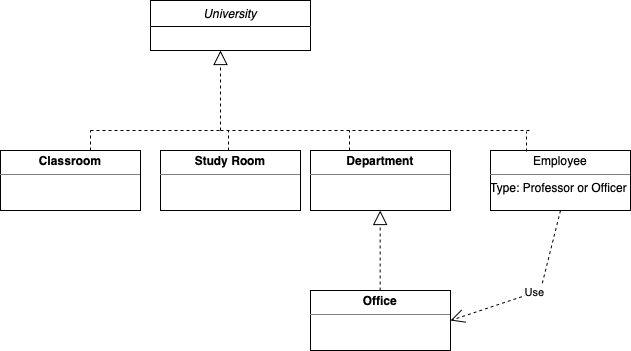

The diagram above was exported from draw.io. Its source (the exported page's mxGraphModel, read from the mxfile embedded in the PNG):
<mxGraphModel dx="855" dy="523" grid="1" gridSize="10" guides="1" tooltips="1" connect="1" arrows="1" fold="1" page="1" pageScale="1" pageWidth="827" pageHeight="1169" math="0" shadow="0">
  <root>
    <mxCell id="WIyWlLk6GJQsqaUBKTNV-0" />
    <mxCell id="WIyWlLk6GJQsqaUBKTNV-1" parent="WIyWlLk6GJQsqaUBKTNV-0" />
    <mxCell id="zkfFHV4jXpPFQw0GAbJ--0" value="University" style="swimlane;fontStyle=2;align=center;verticalAlign=top;childLayout=stackLayout;horizontal=1;startSize=26;horizontalStack=0;resizeParent=1;resizeLast=0;collapsible=1;marginBottom=0;rounded=0;shadow=0;strokeWidth=1;" parent="WIyWlLk6GJQsqaUBKTNV-1" vertex="1">
      <mxGeometry x="220" y="120" width="160" height="50" as="geometry">
        <mxRectangle x="230" y="140" width="160" height="26" as="alternateBounds" />
      </mxGeometry>
    </mxCell>
    <mxCell id="RgV9LDVfhib26dMDdD1i-0" value="&lt;p style=&quot;margin:0px;margin-top:4px;text-align:center;&quot;&gt;&lt;b&gt;Classroom&lt;/b&gt;&lt;/p&gt;&lt;hr size=&quot;1&quot; style=&quot;border-style:solid;&quot;&gt;&lt;div style=&quot;height:2px;&quot;&gt;&lt;/div&gt;" style="verticalAlign=top;align=left;overflow=fill;html=1;whiteSpace=wrap;" vertex="1" parent="WIyWlLk6GJQsqaUBKTNV-1">
      <mxGeometry x="70" y="270" width="140" height="60" as="geometry" />
    </mxCell>
    <mxCell id="RgV9LDVfhib26dMDdD1i-1" value="&lt;p style=&quot;margin:0px;margin-top:4px;text-align:center;&quot;&gt;&lt;b&gt;Study Room&lt;/b&gt;&lt;/p&gt;&lt;hr size=&quot;1&quot; style=&quot;border-style:solid;&quot;&gt;&lt;div style=&quot;height:2px;&quot;&gt;&lt;/div&gt;" style="verticalAlign=top;align=left;overflow=fill;html=1;whiteSpace=wrap;" vertex="1" parent="WIyWlLk6GJQsqaUBKTNV-1">
      <mxGeometry x="230" y="270" width="140" height="60" as="geometry" />
    </mxCell>
    <mxCell id="RgV9LDVfhib26dMDdD1i-2" value="" style="endArrow=block;dashed=1;endFill=0;endSize=12;html=1;rounded=0;" edge="1" parent="WIyWlLk6GJQsqaUBKTNV-1">
      <mxGeometry width="160" relative="1" as="geometry">
        <mxPoint x="290" y="250" as="sourcePoint" />
        <mxPoint x="290" y="170" as="targetPoint" />
      </mxGeometry>
    </mxCell>
    <mxCell id="RgV9LDVfhib26dMDdD1i-3" value="" style="endArrow=none;dashed=1;html=1;rounded=0;" edge="1" parent="WIyWlLk6GJQsqaUBKTNV-1">
      <mxGeometry width="50" height="50" relative="1" as="geometry">
        <mxPoint x="160" y="250" as="sourcePoint" />
        <mxPoint x="290" y="250" as="targetPoint" />
      </mxGeometry>
    </mxCell>
    <mxCell id="RgV9LDVfhib26dMDdD1i-4" style="edgeStyle=orthogonalEdgeStyle;rounded=0;orthogonalLoop=1;jettySize=auto;html=1;exitX=0.5;exitY=1;exitDx=0;exitDy=0;" edge="1" parent="WIyWlLk6GJQsqaUBKTNV-1" source="RgV9LDVfhib26dMDdD1i-0" target="RgV9LDVfhib26dMDdD1i-0">
      <mxGeometry relative="1" as="geometry" />
    </mxCell>
    <mxCell id="RgV9LDVfhib26dMDdD1i-5" value="" style="endArrow=none;dashed=1;html=1;rounded=0;" edge="1" parent="WIyWlLk6GJQsqaUBKTNV-1">
      <mxGeometry width="50" height="50" relative="1" as="geometry">
        <mxPoint x="290" y="250" as="sourcePoint" />
        <mxPoint x="600" y="250" as="targetPoint" />
      </mxGeometry>
    </mxCell>
    <mxCell id="RgV9LDVfhib26dMDdD1i-6" value="" style="endArrow=none;dashed=1;html=1;rounded=0;" edge="1" parent="WIyWlLk6GJQsqaUBKTNV-1">
      <mxGeometry width="50" height="50" relative="1" as="geometry">
        <mxPoint x="160" y="270" as="sourcePoint" />
        <mxPoint x="160" y="250" as="targetPoint" />
      </mxGeometry>
    </mxCell>
    <mxCell id="RgV9LDVfhib26dMDdD1i-7" value="" style="endArrow=none;dashed=1;html=1;rounded=0;" edge="1" parent="WIyWlLk6GJQsqaUBKTNV-1">
      <mxGeometry width="50" height="50" relative="1" as="geometry">
        <mxPoint x="298" y="270" as="sourcePoint" />
        <mxPoint x="298" y="250" as="targetPoint" />
      </mxGeometry>
    </mxCell>
    <mxCell id="RgV9LDVfhib26dMDdD1i-8" value="" style="endArrow=none;dashed=1;html=1;rounded=0;" edge="1" parent="WIyWlLk6GJQsqaUBKTNV-1">
      <mxGeometry width="50" height="50" relative="1" as="geometry">
        <mxPoint x="419" y="270" as="sourcePoint" />
        <mxPoint x="419" y="250" as="targetPoint" />
      </mxGeometry>
    </mxCell>
    <mxCell id="RgV9LDVfhib26dMDdD1i-9" value="&lt;p style=&quot;margin:0px;margin-top:4px;text-align:center;&quot;&gt;&lt;b&gt;Department&lt;/b&gt;&lt;/p&gt;&lt;hr size=&quot;1&quot; style=&quot;border-style:solid;&quot;&gt;&lt;div style=&quot;height:2px;&quot;&gt;&lt;/div&gt;" style="verticalAlign=top;align=left;overflow=fill;html=1;whiteSpace=wrap;" vertex="1" parent="WIyWlLk6GJQsqaUBKTNV-1">
      <mxGeometry x="380" y="270" width="140" height="60" as="geometry" />
    </mxCell>
    <mxCell id="RgV9LDVfhib26dMDdD1i-10" value="" style="endArrow=block;dashed=1;endFill=0;endSize=12;html=1;rounded=0;" edge="1" parent="WIyWlLk6GJQsqaUBKTNV-1">
      <mxGeometry width="160" relative="1" as="geometry">
        <mxPoint x="449.65999999999997" y="410" as="sourcePoint" />
        <mxPoint x="449.65999999999997" y="330" as="targetPoint" />
      </mxGeometry>
    </mxCell>
    <mxCell id="RgV9LDVfhib26dMDdD1i-11" value="&lt;p style=&quot;margin:0px;margin-top:4px;text-align:center;&quot;&gt;&lt;b&gt;Office&lt;/b&gt;&lt;/p&gt;&lt;hr size=&quot;1&quot; style=&quot;border-style:solid;&quot;&gt;&lt;div style=&quot;height:2px;&quot;&gt;&lt;br&gt;&lt;/div&gt;" style="verticalAlign=top;align=left;overflow=fill;html=1;whiteSpace=wrap;" vertex="1" parent="WIyWlLk6GJQsqaUBKTNV-1">
      <mxGeometry x="380" y="410" width="140" height="60" as="geometry" />
    </mxCell>
    <mxCell id="RgV9LDVfhib26dMDdD1i-12" value="Use" style="endArrow=open;endSize=12;dashed=1;html=1;rounded=0;exitX=0.5;exitY=1;exitDx=0;exitDy=0;entryX=1;entryY=0.5;entryDx=0;entryDy=0;" edge="1" parent="WIyWlLk6GJQsqaUBKTNV-1" source="RgV9LDVfhib26dMDdD1i-13" target="RgV9LDVfhib26dMDdD1i-11">
      <mxGeometry width="160" relative="1" as="geometry">
        <mxPoint x="560" y="380" as="sourcePoint" />
        <mxPoint x="560" y="470" as="targetPoint" />
        <Array as="points">
          <mxPoint x="610" y="410" />
        </Array>
      </mxGeometry>
    </mxCell>
    <mxCell id="RgV9LDVfhib26dMDdD1i-13" value="&lt;p style=&quot;margin:0px;margin-top:4px;text-align:center;&quot;&gt;Employee&lt;/p&gt;&lt;hr size=&quot;1&quot; style=&quot;border-style:solid;&quot;&gt;&lt;div style=&quot;height:2px;&quot;&gt;Type: Professor or Officer&lt;/div&gt;" style="verticalAlign=top;align=left;overflow=fill;html=1;whiteSpace=wrap;" vertex="1" parent="WIyWlLk6GJQsqaUBKTNV-1">
      <mxGeometry x="560" y="270" width="140" height="60" as="geometry" />
    </mxCell>
    <mxCell id="RgV9LDVfhib26dMDdD1i-14" value="" style="endArrow=none;dashed=1;html=1;rounded=0;" edge="1" parent="WIyWlLk6GJQsqaUBKTNV-1">
      <mxGeometry width="50" height="50" relative="1" as="geometry">
        <mxPoint x="596" y="271" as="sourcePoint" />
        <mxPoint x="596" y="251" as="targetPoint" />
      </mxGeometry>
    </mxCell>
  </root>
</mxGraphModel>